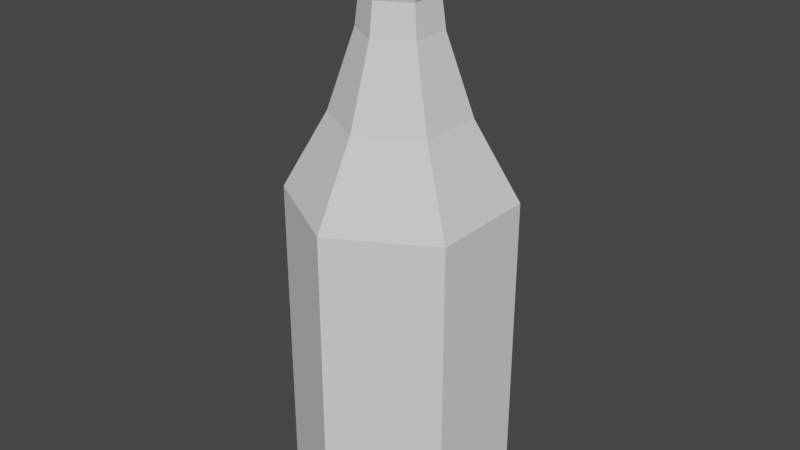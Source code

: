 # Source: Cerveja.blend  (saved by Blender 2.91.10; exported with 4.5.12 LTS)
import bpy
from mathutils import Matrix  # noqa: F401  (used for matrix-valued properties, if any)

bpy.ops.wm.read_factory_settings(use_empty=True)
scene = bpy.context.scene
scene.name = 'Scene'

# ---- collections
col_collection = bpy.data.collections.new('Collection'); scene.collection.children.link(col_collection)

# ---- world
world_world = bpy.data.worlds.new('World'); scene.world = world_world
world_world.use_nodes = True; world_world.node_tree.nodes.clear()
_N = world_world.node_tree.nodes; _L = world_world.node_tree.links
n0 = _N.new('ShaderNodeOutputWorld'); n0.name = 'World Output'; n0.location = (300, 300)
n1 = _N.new('ShaderNodeBackground'); n1.name = 'Background'; n1.location = (10, 300)
n1.inputs[0].default_value = (0.05088, 0.05088, 0.05088, 1.0)
_L.new(n1.outputs[0], n0.inputs[0])
n0.is_active_output = True
world_world.color = (0.05088, 0.05088, 0.05088)
world_world.use_sun_shadow = False
world_world.sun_shadow_jitter_overblur = 0.0

# ---- meshes
me_circle = bpy.data.meshes.new('Circle')
me_circle.from_pydata([(-7.991e-10, 0.05452, 0.002399), (-0.04721, 0.02726, 0.002399), (-0.04721, -0.02726, 0.002399), (4.521e-09, -0.05452, 0.002399), (0.04721, -0.02726, 0.002399), (0.04721, 0.02726, 0.002399), (0.0, 0.07, 0.2), (-0.06062, 0.035, 0.2), (-0.06062, -0.035, 0.2), (6.12e-09, -0.07, 0.2), (0.06062, -0.035, 0.2), (0.06062, 0.035, 0.2), (9.934e-10, 0.042, 0.25), (-0.03637, 0.021, 0.25), (-0.03637, -0.021, 0.25), (4.665e-09, -0.042, 0.25), (0.03637, -0.021, 0.25), (0.03637, 0.021, 0.25), (1.669e-08, 0.0252, 0.3), (-0.02182, 0.0126, 0.3), (-0.02182, -0.0126, 0.3), (1.89e-08, -0.0252, 0.3), (0.02182, -0.0126, 0.3), (0.02182, 0.0126, 0.3), (1.379e-08, 0.02268, 0.32), (-0.01964, 0.01134, 0.32), (-0.01964, -0.01134, 0.32), (1.577e-08, -0.02268, 0.32), (0.01964, -0.01134, 0.32), (0.01964, 0.01134, 0.32), (1.394e-08, 0.02722, 0.33), (-0.02357, 0.01361, 0.33), (-0.02357, -0.01361, 0.33), (1.632e-08, -0.02722, 0.33), (0.02357, -0.01361, 0.33), (0.02357, 0.01361, 0.33), (1.348e-08, 0.01905, 0.36), (-0.0165, 0.009526, 0.36), (-0.0165, -0.009526, 0.36), (1.515e-08, -0.01905, 0.36), (0.0165, -0.009526, 0.36), (0.0165, 0.009526, 0.36), (-0.06062, 0.035, 0.0), (0.0, 0.07, 0.0), (-0.06062, -0.035, 0.0), (6.12e-09, -0.07, 0.0), (0.06062, -0.035, 0.0), (0.06062, 0.035, 0.0)], [], [(1, 0, 5, 4, 3, 2), (7, 8, 14, 13), (47, 43, 6, 11), (45, 46, 10, 9), (42, 44, 8, 7), (46, 47, 11, 10), (44, 45, 9, 8), (43, 42, 7, 6), (13, 14, 20, 19), (10, 11, 17, 16), (8, 9, 15, 14), (6, 7, 13, 12), (11, 6, 12, 17), (9, 10, 16, 15), (18, 19, 25, 24), (16, 17, 23, 22), (14, 15, 21, 20), (12, 13, 19, 18), (17, 12, 18, 23), (15, 16, 22, 21), (28, 29, 35, 34), (23, 18, 24, 29), (21, 22, 28, 27), (19, 20, 26, 25), (22, 23, 29, 28), (20, 21, 27, 26), (35, 30, 36, 41), (26, 27, 33, 32), (24, 25, 31, 30), (29, 24, 30, 35), (27, 28, 34, 33), (25, 26, 32, 31), (37, 38, 39, 40, 41, 36), (33, 34, 40, 39), (31, 32, 38, 37), (34, 35, 41, 40), (32, 33, 39, 38), (30, 31, 37, 36), (0, 1, 42, 43), (1, 2, 44, 42), (2, 3, 45, 44), (3, 4, 46, 45), (4, 5, 47, 46), (5, 0, 43, 47)])
_uv = me_circle.uv_layers.new(name='UVMap')
_uv.uv.foreach_set('vector', [0.0, 0.0, 0.0, 0.0, 0.0, 0.0, 0.0, 0.0, 0.0, 0.0, 0.0, 0.0, 0.0, 0.0, 0.0, 0.0, 0.0, 0.0, 0.0, 0.0, 0.0, 0.0, 0.0, 0.0, 0.0, 0.0, 0.0, 0.0, 0.0, 0.0, 0.0, 0.0, 0.0, 0.0, 0.0, 0.0, 0.0, 0.0, 0.0, 0.0, 0.0, 0.0, 0.0, 0.0, 0.0, 0.0, 0.0, 0.0, 0.0, 0.0, 0.0, 0.0, 0.0, 0.0, 0.0, 0.0, 0.0, 0.0, 0.0, 0.0, 0.0, 0.0, 0.0, 0.0, 0.0, 0.0, 0.0, 0.0, 0.0, 0.0, 0.0, 0.0, 0.0, 0.0, 0.0, 0.0, 0.0, 0.0, 0.0, 0.0, 0.0, 0.0, 0.0, 0.0, 0.0, 0.0, 0.0, 0.0, 0.0, 0.0, 0.0, 0.0, 0.0, 0.0, 0.0, 0.0, 0.0, 0.0, 0.0, 0.0, 0.0, 0.0, 0.0, 0.0, 0.0, 0.0, 0.0, 0.0, 0.0, 0.0, 0.0, 0.0, 0.0, 0.0, 0.0, 0.0, 0.0, 0.0, 0.0, 0.0, 0.0, 0.0, 0.0, 0.0, 0.0, 0.0, 0.0, 0.0, 0.0, 0.0, 0.0, 0.0, 0.0, 0.0, 0.0, 0.0, 0.0, 0.0, 0.0, 0.0, 0.0, 0.0, 0.0, 0.0, 0.0, 0.0, 0.0, 0.0, 0.0, 0.0, 0.0, 0.0, 0.0, 0.0, 0.0, 0.0, 0.0, 0.0, 0.0, 0.0, 0.0, 0.0, 0.0, 0.0, 0.0, 0.0, 0.0, 0.0, 0.0, 0.0, 0.0, 0.0, 0.0, 0.0, 0.0, 0.0, 0.0, 0.0, 0.0, 0.0, 0.0, 0.0, 0.0, 0.0, 0.0, 0.0, 0.0, 0.0, 0.0, 0.0, 0.0, 0.0, 0.0, 0.0, 0.0, 0.0, 0.0, 0.0, 0.0, 0.0, 0.0, 0.0, 0.0, 0.0, 0.0, 0.0, 0.0, 0.0, 0.0, 0.0, 0.0, 0.0, 0.0, 0.0, 0.0, 0.0, 0.0, 0.0, 0.0, 0.0, 0.0, 0.0, 0.0, 0.0, 0.0, 0.0, 0.0, 0.0, 0.0, 0.0, 0.0, 0.0, 0.0, 0.0, 0.0, 0.0, 0.0, 0.0, 0.0, 0.0, 0.0, 0.0, 0.0, 0.0, 0.0, 0.0, 0.0, 0.0, 0.0, 0.0, 0.0, 0.0, 0.0, 0.0, 0.0, 0.0, 0.0, 0.0, 0.0, 0.0, 0.0, 0.0, 0.0, 0.0, 0.0, 0.0, 0.0, 0.0, 0.0, 0.0, 0.0, 0.0, 0.0, 0.0, 0.0, 0.0, 0.0, 0.0, 0.0, 0.0, 0.0, 0.0, 0.0, 0.0, 0.0, 0.0, 0.0, 0.0, 0.0, 0.0, 0.0, 0.0, 0.0, 0.0, 0.0, 0.0, 0.0, 0.0, 0.0, 0.0, 0.0, 0.0, 0.0, 0.0, 0.0, 0.0, 0.0, 0.0, 0.0, 0.0, 0.0, 0.0, 0.0, 0.0, 0.0, 0.0, 0.0, 0.0, 0.0, 0.0, 0.0, 0.0, 0.0, 0.0, 0.0, 0.0, 0.0, 0.0, 0.0, 0.0, 0.0, 0.0, 0.0, 0.0, 0.0, 0.0, 0.0, 0.0, 0.0, 0.0, 0.0, 0.0, 0.0, 0.0, 0.0, 0.0, 0.0, 0.0, 0.0, 0.0, 0.0, 0.0, 0.0, 0.0, 0.0, 0.0, 0.0, 0.0, 0.0, 0.0])
me_circle.use_remesh_fix_poles = True
me_circle.use_remesh_preserve_attributes = False
me_circle.use_mirror_vertex_groups = False
me_circle.update()

# ---- objects
ob_circle = bpy.data.objects.new('Circle', me_circle)

# ---- transforms, parenting, visibility, modifiers, constraints
ob_circle.location = (0.0, 0.0, 0.0)
ob_circle.lineart.crease_threshold = 0.0

# ---- collection membership
col_collection.objects.link(ob_circle)

# ---- scene / render settings (as saved in the file)
scene.frame_start = 1; scene.frame_end = 250; scene.frame_set(1)
scene.render.engine = 'BLENDER_EEVEE_NEXT'
scene.cycles.use_denoising = False
scene.cycles.samples = 128
scene.cycles.sampling_pattern = 'TABULATED_SOBOL'
scene.cycles.use_adaptive_sampling = False
scene.cycles.use_light_tree = False
scene.view_settings.view_transform = 'Filmic'
bpy.context.view_layer.update()

# ---- added for rendering (the .blend has no active camera and no usable light): camera, sun
cam_auto = bpy.data.cameras.new('AutoCamera')
cam_auto.lens = 50.0
cam_auto.sensor_width = 36.0
cam_auto.clip_end = 1000.0
ob_auto_camera = bpy.data.objects.new('AutoCamera', cam_auto)
scene.collection.objects.link(ob_auto_camera)
ob_auto_camera.location = (0.374573, -0.449488, 0.479658)
ob_auto_camera.rotation_euler = (1.09748, -7.21219e-08, 0.694738)
scene.camera = ob_auto_camera
light_auto_sun = bpy.data.lights.new('AutoSun', 'SUN')
light_auto_sun.energy = 3.0
light_auto_sun.angle = 0.0523599
ob_auto_sun = bpy.data.objects.new('AutoSun', light_auto_sun)
scene.collection.objects.link(ob_auto_sun)
ob_auto_sun.rotation_euler = (0.872665, 0.174533, 0.523599)
bpy.context.view_layer.update()
